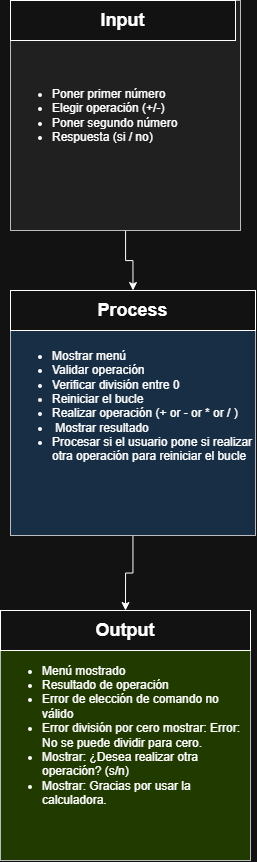

The diagram above was exported from draw.io. Its source (the exported page's mxGraphModel, read from the mxfile embedded in the PNG):
<mxGraphModel dx="1585" dy="783" grid="1" gridSize="10" guides="1" tooltips="1" connect="1" arrows="1" fold="1" page="1" pageScale="1" pageWidth="850" pageHeight="1100" math="0" shadow="0">
  <root>
    <mxCell id="jvxSUab0sAVFy9uAMh90-0" />
    <mxCell id="jvxSUab0sAVFy9uAMh90-1" parent="jvxSUab0sAVFy9uAMh90-0" />
    <mxCell id="jvxSUab0sAVFy9uAMh90-2" edge="1" parent="jvxSUab0sAVFy9uAMh90-1" source="jvxSUab0sAVFy9uAMh90-3" style="edgeStyle=orthogonalEdgeStyle;rounded=0;orthogonalLoop=1;jettySize=auto;html=1;entryX=0.5;entryY=0;entryDx=0;entryDy=0;" target="jvxSUab0sAVFy9uAMh90-7">
      <mxGeometry relative="1" as="geometry" />
    </mxCell>
    <mxCell id="jvxSUab0sAVFy9uAMh90-3" parent="jvxSUab0sAVFy9uAMh90-1" style="whiteSpace=wrap;html=1;aspect=fixed;fillColor=#eeeeee;strokeColor=#36393d;align=left;" value="&lt;ul&gt;&lt;li&gt;Poner primer número&lt;/li&gt;&lt;li&gt;Elegir operación (+/-)&lt;/li&gt;&lt;li&gt;Poner segundo número&lt;/li&gt;&lt;li&gt;Respuesta (si / no)&lt;/li&gt;&lt;/ul&gt;" vertex="1">
      <mxGeometry height="230" width="230" x="235" y="80" as="geometry" />
    </mxCell>
    <mxCell id="jvxSUab0sAVFy9uAMh90-4" parent="jvxSUab0sAVFy9uAMh90-1" style="rounded=0;whiteSpace=wrap;html=1;" value="&lt;b&gt;&lt;font style=&quot;font-size: 18px;&quot;&gt;Input&lt;/font&gt;&lt;/b&gt;" vertex="1">
      <mxGeometry height="40" width="225" x="235" y="80" as="geometry" />
    </mxCell>
    <mxCell id="jvxSUab0sAVFy9uAMh90-5" edge="1" parent="jvxSUab0sAVFy9uAMh90-1" source="jvxSUab0sAVFy9uAMh90-6" style="edgeStyle=orthogonalEdgeStyle;rounded=0;orthogonalLoop=1;jettySize=auto;html=1;entryX=0.5;entryY=0;entryDx=0;entryDy=0;" target="jvxSUab0sAVFy9uAMh90-9">
      <mxGeometry relative="1" as="geometry" />
    </mxCell>
    <mxCell id="jvxSUab0sAVFy9uAMh90-6" parent="jvxSUab0sAVFy9uAMh90-1" style="whiteSpace=wrap;html=1;aspect=fixed;fillColor=#cce5ff;strokeColor=#36393d;align=left;" value="&lt;ul&gt;&lt;li&gt;Mostrar menú&amp;nbsp; &amp;nbsp; &amp;nbsp; &amp;nbsp; &amp;nbsp; &amp;nbsp;&amp;nbsp;&lt;/li&gt;&lt;li&gt;Validar operación&amp;nbsp; &amp;nbsp; &amp;nbsp; &amp;nbsp; &amp;nbsp;&lt;/li&gt;&lt;li&gt;Verificar división entre 0&lt;/li&gt;&lt;li&gt;Reiniciar el bucle&lt;/li&gt;&lt;li&gt;Realizar operación (+ or - or * or / )&amp;nbsp; &amp;nbsp;&amp;nbsp;&lt;/li&gt;&lt;li&gt;&amp;nbsp;Mostrar resultado&amp;nbsp; &amp;nbsp; &amp;nbsp; &amp;nbsp; &amp;nbsp;&lt;/li&gt;&lt;li&gt;Procesar si el usuario pone si realizar otra operación para reiniciar el bucle&amp;nbsp; &amp;nbsp;&lt;br&gt;&lt;/li&gt;&lt;/ul&gt;" vertex="1">
      <mxGeometry height="245" width="245" x="235" y="370" as="geometry" />
    </mxCell>
    <mxCell id="jvxSUab0sAVFy9uAMh90-7" parent="jvxSUab0sAVFy9uAMh90-1" style="rounded=0;whiteSpace=wrap;html=1;" value="&lt;span style=&quot;font-size: 18px;&quot;&gt;&lt;b&gt;Process&lt;/b&gt;&lt;/span&gt;" vertex="1">
      <mxGeometry height="40" width="245" x="235" y="370" as="geometry" />
    </mxCell>
    <mxCell id="jvxSUab0sAVFy9uAMh90-8" parent="jvxSUab0sAVFy9uAMh90-1" style="whiteSpace=wrap;html=1;aspect=fixed;fillColor=#cdeb8b;strokeColor=#36393d;align=left;" value="&lt;ul&gt;&lt;li&gt;Menú mostrado&amp;nbsp;&lt;/li&gt;&lt;li&gt;Resultado de operación&amp;nbsp;&lt;/li&gt;&lt;li&gt;Error de elección de comando no válido&lt;/li&gt;&lt;li&gt;Error división por cero mostrar: Error: No se puede dividir para cero.&lt;/li&gt;&lt;li&gt;Mostrar: ¿Desea realizar otra operación? (s/n)&lt;/li&gt;&lt;li&gt;Mostrar: Gracias por usar la calculadora.&lt;/li&gt;&lt;/ul&gt;" vertex="1">
      <mxGeometry height="250" width="250" x="225" y="690" as="geometry" />
    </mxCell>
    <mxCell id="jvxSUab0sAVFy9uAMh90-9" parent="jvxSUab0sAVFy9uAMh90-1" style="rounded=0;whiteSpace=wrap;html=1;" value="&lt;span style=&quot;font-size: 18px;&quot;&gt;&lt;b&gt;Output&lt;/b&gt;&lt;/span&gt;" vertex="1">
      <mxGeometry height="40" width="250" x="225" y="690" as="geometry" />
    </mxCell>
  </root>
</mxGraphModel>